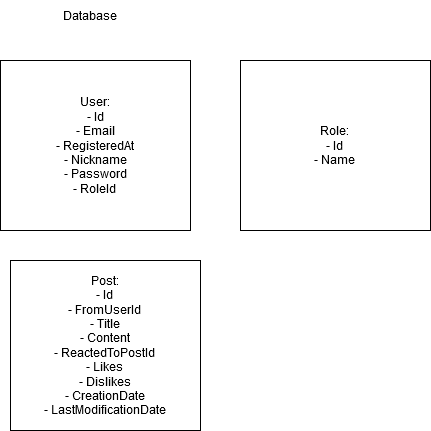

The diagram above was exported from draw.io. Its source (the exported page's mxGraphModel, read from the mxfile embedded in the PNG):
<mxGraphModel dx="1434" dy="718" grid="1" gridSize="10" guides="1" tooltips="1" connect="1" arrows="1" fold="1" page="1" pageScale="1" pageWidth="827" pageHeight="1169" math="0" shadow="0">
  <root>
    <mxCell id="0" />
    <mxCell id="1" parent="0" />
    <mxCell id="NIw6_0oeDo6nHxcOGDE_-1" value="&lt;div&gt;User:&lt;/div&gt;&lt;div&gt;- Id&lt;/div&gt;&lt;div&gt;- Email&lt;/div&gt;&lt;div&gt;- RegisteredAt&lt;/div&gt;&lt;div&gt;- Nickname&lt;/div&gt;&lt;div&gt;- Password&lt;/div&gt;&lt;div&gt;- RoleId&lt;br&gt;&lt;/div&gt;" style="rounded=0;whiteSpace=wrap;html=1;" vertex="1" parent="1">
      <mxGeometry x="50" y="70" width="190" height="170" as="geometry" />
    </mxCell>
    <mxCell id="NIw6_0oeDo6nHxcOGDE_-2" value="Database" style="text;html=1;align=center;verticalAlign=middle;whiteSpace=wrap;rounded=0;" vertex="1" parent="1">
      <mxGeometry x="110" y="10" width="60" height="30" as="geometry" />
    </mxCell>
    <mxCell id="NIw6_0oeDo6nHxcOGDE_-3" value="&lt;div&gt;Role:&lt;/div&gt;&lt;div&gt;- Id&lt;/div&gt;&lt;div&gt;- Name&lt;br&gt;&lt;/div&gt;" style="rounded=0;whiteSpace=wrap;html=1;" vertex="1" parent="1">
      <mxGeometry x="290" y="70" width="190" height="170" as="geometry" />
    </mxCell>
    <mxCell id="NIw6_0oeDo6nHxcOGDE_-4" value="&lt;div&gt;Post:&lt;/div&gt;&lt;div&gt;- Id&lt;/div&gt;&lt;div&gt;- FromUserId&lt;/div&gt;&lt;div&gt;- Title&lt;/div&gt;&lt;div&gt;- Content&lt;/div&gt;&lt;div&gt;- ReactedToPostId&lt;/div&gt;&lt;div&gt;- Likes&lt;/div&gt;&lt;div&gt;- Dislikes&lt;/div&gt;&lt;div&gt;- CreationDate&lt;/div&gt;&lt;div&gt;- LastModificationDate&lt;br&gt;&lt;/div&gt;" style="rounded=0;whiteSpace=wrap;html=1;" vertex="1" parent="1">
      <mxGeometry x="60" y="270" width="190" height="170" as="geometry" />
    </mxCell>
  </root>
</mxGraphModel>